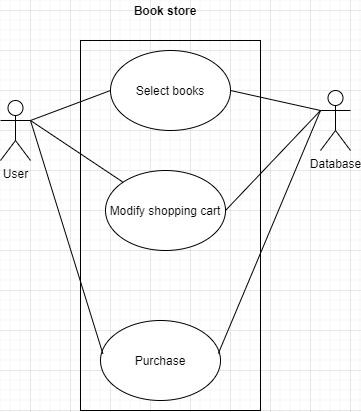

The diagram above was exported from draw.io. Its source (the exported page's mxGraphModel, read from the mxfile embedded in the PNG):
<mxGraphModel dx="1221" dy="613" grid="1" gridSize="10" guides="1" tooltips="1" connect="1" arrows="1" fold="1" page="1" pageScale="1" pageWidth="850" pageHeight="1100" math="0" shadow="0">
  <root>
    <mxCell id="aeEV_GQTCiTEHBzvi80l-0" />
    <mxCell id="aeEV_GQTCiTEHBzvi80l-1" parent="aeEV_GQTCiTEHBzvi80l-0" />
    <mxCell id="aeEV_GQTCiTEHBzvi80l-2" value="User" style="shape=umlActor;verticalLabelPosition=bottom;verticalAlign=top;html=1;" vertex="1" parent="aeEV_GQTCiTEHBzvi80l-1">
      <mxGeometry x="50" y="170" width="30" height="60" as="geometry" />
    </mxCell>
    <mxCell id="FpamH-UreA8A_bZ-OZNO-0" value="Select books" style="ellipse;whiteSpace=wrap;html=1;" vertex="1" parent="aeEV_GQTCiTEHBzvi80l-1">
      <mxGeometry x="160" y="120" width="120" height="80" as="geometry" />
    </mxCell>
    <mxCell id="FpamH-UreA8A_bZ-OZNO-1" value="Modify shopping cart" style="ellipse;whiteSpace=wrap;html=1;" vertex="1" parent="aeEV_GQTCiTEHBzvi80l-1">
      <mxGeometry x="155" y="240" width="120" height="80" as="geometry" />
    </mxCell>
    <mxCell id="FpamH-UreA8A_bZ-OZNO-2" value="Purchase" style="ellipse;whiteSpace=wrap;html=1;" vertex="1" parent="aeEV_GQTCiTEHBzvi80l-1">
      <mxGeometry x="150" y="390" width="120" height="80" as="geometry" />
    </mxCell>
    <mxCell id="FpamH-UreA8A_bZ-OZNO-3" value="" style="endArrow=none;html=1;exitX=1;exitY=0.3333333333333333;exitDx=0;exitDy=0;exitPerimeter=0;entryX=0;entryY=0.5;entryDx=0;entryDy=0;" edge="1" parent="aeEV_GQTCiTEHBzvi80l-1" source="aeEV_GQTCiTEHBzvi80l-2" target="FpamH-UreA8A_bZ-OZNO-0">
      <mxGeometry width="50" height="50" relative="1" as="geometry">
        <mxPoint x="80" y="200" as="sourcePoint" />
        <mxPoint x="140" y="170" as="targetPoint" />
      </mxGeometry>
    </mxCell>
    <mxCell id="FpamH-UreA8A_bZ-OZNO-5" value="" style="endArrow=none;html=1;" edge="1" parent="aeEV_GQTCiTEHBzvi80l-1" target="FpamH-UreA8A_bZ-OZNO-1">
      <mxGeometry width="50" height="50" relative="1" as="geometry">
        <mxPoint x="80" y="190" as="sourcePoint" />
        <mxPoint x="220" y="170" as="targetPoint" />
      </mxGeometry>
    </mxCell>
    <mxCell id="2fIppcwURG33qdtTqbog-0" value="Book store" style="text;html=1;strokeColor=none;fillColor=none;align=center;verticalAlign=middle;whiteSpace=wrap;rounded=0;fontStyle=1" vertex="1" parent="aeEV_GQTCiTEHBzvi80l-1">
      <mxGeometry x="180" y="70" width="70" height="20" as="geometry" />
    </mxCell>
    <mxCell id="HsqoqsPkXfxsbv9Rjnok-0" value="Database" style="shape=umlActor;verticalLabelPosition=bottom;verticalAlign=top;html=1;outlineConnect=0;" vertex="1" parent="aeEV_GQTCiTEHBzvi80l-1">
      <mxGeometry x="370" y="160" width="30" height="60" as="geometry" />
    </mxCell>
    <mxCell id="HsqoqsPkXfxsbv9Rjnok-3" value="" style="endArrow=none;html=1;exitX=1;exitY=0.5;exitDx=0;exitDy=0;" edge="1" parent="aeEV_GQTCiTEHBzvi80l-1" source="FpamH-UreA8A_bZ-OZNO-0">
      <mxGeometry width="50" height="50" relative="1" as="geometry">
        <mxPoint x="310" y="216.77419354838713" as="sourcePoint" />
        <mxPoint x="370" y="180" as="targetPoint" />
      </mxGeometry>
    </mxCell>
    <mxCell id="HsqoqsPkXfxsbv9Rjnok-4" value="" style="endArrow=none;html=1;exitX=0.982;exitY=0.412;exitDx=0;exitDy=0;exitPerimeter=0;" edge="1" parent="aeEV_GQTCiTEHBzvi80l-1" source="FpamH-UreA8A_bZ-OZNO-2">
      <mxGeometry width="50" height="50" relative="1" as="geometry">
        <mxPoint x="320" y="340" as="sourcePoint" />
        <mxPoint x="370" y="180" as="targetPoint" />
      </mxGeometry>
    </mxCell>
    <mxCell id="HsqoqsPkXfxsbv9Rjnok-5" value="" style="endArrow=none;html=1;entryX=0.02;entryY=0.416;entryDx=0;entryDy=0;entryPerimeter=0;" edge="1" parent="aeEV_GQTCiTEHBzvi80l-1" target="FpamH-UreA8A_bZ-OZNO-2">
      <mxGeometry width="50" height="50" relative="1" as="geometry">
        <mxPoint x="80" y="190" as="sourcePoint" />
        <mxPoint x="170" y="300" as="targetPoint" />
      </mxGeometry>
    </mxCell>
    <mxCell id="FpqTsaUISWibLu7o27X4-2" value="" style="endArrow=none;html=1;exitX=1;exitY=0.5;exitDx=0;exitDy=0;" edge="1" parent="aeEV_GQTCiTEHBzvi80l-1" source="FpamH-UreA8A_bZ-OZNO-1">
      <mxGeometry width="50" height="50" relative="1" as="geometry">
        <mxPoint x="170" y="330" as="sourcePoint" />
        <mxPoint x="370" y="180" as="targetPoint" />
      </mxGeometry>
    </mxCell>
    <mxCell id="FpqTsaUISWibLu7o27X4-3" value="" style="rounded=0;whiteSpace=wrap;html=1;fillColor=none;" vertex="1" parent="aeEV_GQTCiTEHBzvi80l-1">
      <mxGeometry x="130" y="110" width="180" height="370" as="geometry" />
    </mxCell>
  </root>
</mxGraphModel>